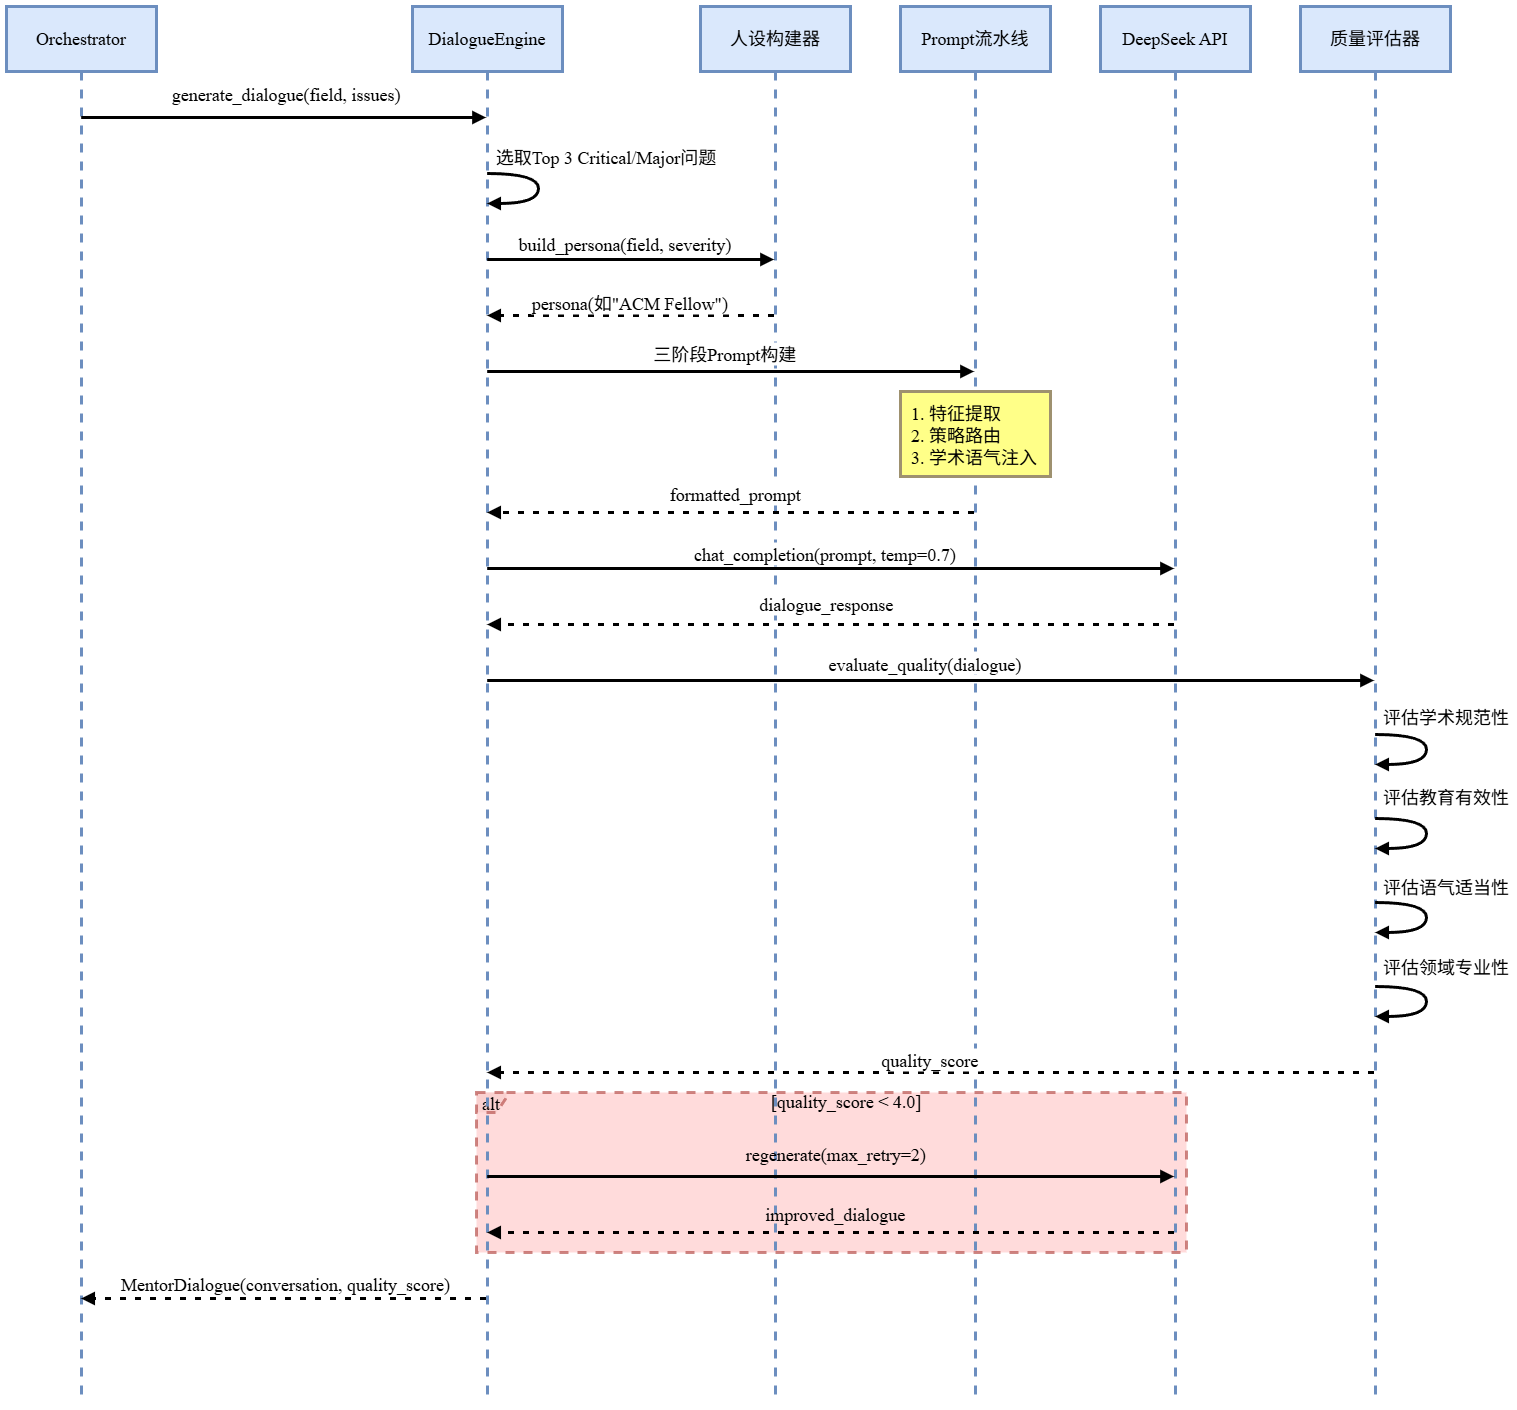

The diagram above was exported from draw.io. Its source (the exported page's mxGraphModel, read from the mxfile embedded in the PNG):
<mxGraphModel dx="1895" dy="1225" grid="1" gridSize="10" guides="1" tooltips="1" connect="1" arrows="1" fold="1" page="1" pageScale="1" pageWidth="827" pageHeight="1169" math="0" shadow="0">
  <root>
    <mxCell id="0" />
    <mxCell id="1" parent="0" />
    <mxCell id="g8li3xmqSHf0qgW34boU-7" value="alt" style="shape=umlFrame;dashed=1;pointerEvents=0;dropTarget=0;strokeColor=#b85450;height=20;width=30;fontFamily=Times New Roman;fontSize=18;strokeWidth=3;fillColor=#f8cecc;swimlaneFillColor=#FFCCCC;opacity=70;" vertex="1" parent="1">
      <mxGeometry x="490" y="1106" width="710" height="160" as="geometry" />
    </mxCell>
    <mxCell id="g8li3xmqSHf0qgW34boU-8" value="[quality_score &lt; 4.0]" style="text;strokeColor=none;fillColor=none;align=center;verticalAlign=middle;whiteSpace=wrap;fontFamily=Times New Roman;fontSize=18;strokeWidth=3;" vertex="1" parent="g8li3xmqSHf0qgW34boU-7">
      <mxGeometry x="30" width="680" height="20" as="geometry" />
    </mxCell>
    <mxCell id="g8li3xmqSHf0qgW34boU-1" value="Orchestrator" style="shape=umlLifeline;perimeter=lifelinePerimeter;whiteSpace=wrap;container=1;dropTarget=0;collapsible=0;recursiveResize=0;outlineConnect=0;portConstraint=eastwest;newEdgeStyle={&quot;edgeStyle&quot;:&quot;elbowEdgeStyle&quot;,&quot;elbow&quot;:&quot;vertical&quot;,&quot;curved&quot;:0,&quot;rounded&quot;:0};size=65;fontFamily=Times New Roman;fontSize=18;fillColor=#dae8fc;strokeColor=#6c8ebf;strokeWidth=3;" vertex="1" parent="1">
      <mxGeometry x="20" y="20" width="150" height="1397" as="geometry" />
    </mxCell>
    <mxCell id="g8li3xmqSHf0qgW34boU-2" value="DialogueEngine" style="shape=umlLifeline;perimeter=lifelinePerimeter;whiteSpace=wrap;container=1;dropTarget=0;collapsible=0;recursiveResize=0;outlineConnect=0;portConstraint=eastwest;newEdgeStyle={&quot;edgeStyle&quot;:&quot;elbowEdgeStyle&quot;,&quot;elbow&quot;:&quot;vertical&quot;,&quot;curved&quot;:0,&quot;rounded&quot;:0};size=65;fontFamily=Times New Roman;fontSize=18;fillColor=#dae8fc;strokeColor=#6c8ebf;strokeWidth=3;" vertex="1" parent="1">
      <mxGeometry x="426" y="20" width="150" height="1397" as="geometry" />
    </mxCell>
    <mxCell id="g8li3xmqSHf0qgW34boU-3" value="人设构建器" style="shape=umlLifeline;perimeter=lifelinePerimeter;whiteSpace=wrap;container=1;dropTarget=0;collapsible=0;recursiveResize=0;outlineConnect=0;portConstraint=eastwest;newEdgeStyle={&quot;edgeStyle&quot;:&quot;elbowEdgeStyle&quot;,&quot;elbow&quot;:&quot;vertical&quot;,&quot;curved&quot;:0,&quot;rounded&quot;:0};size=65;fontFamily=Times New Roman;fontSize=18;fillColor=#dae8fc;strokeColor=#6c8ebf;strokeWidth=3;" vertex="1" parent="1">
      <mxGeometry x="714" y="20" width="150" height="1397" as="geometry" />
    </mxCell>
    <mxCell id="g8li3xmqSHf0qgW34boU-4" value="Prompt流水线" style="shape=umlLifeline;perimeter=lifelinePerimeter;whiteSpace=wrap;container=1;dropTarget=0;collapsible=0;recursiveResize=0;outlineConnect=0;portConstraint=eastwest;newEdgeStyle={&quot;edgeStyle&quot;:&quot;elbowEdgeStyle&quot;,&quot;elbow&quot;:&quot;vertical&quot;,&quot;curved&quot;:0,&quot;rounded&quot;:0};size=65;fontFamily=Times New Roman;fontSize=18;fillColor=#dae8fc;strokeColor=#6c8ebf;strokeWidth=3;" vertex="1" parent="1">
      <mxGeometry x="914" y="20" width="150" height="1397" as="geometry" />
    </mxCell>
    <mxCell id="g8li3xmqSHf0qgW34boU-5" value="DeepSeek API" style="shape=umlLifeline;perimeter=lifelinePerimeter;whiteSpace=wrap;container=1;dropTarget=0;collapsible=0;recursiveResize=0;outlineConnect=0;portConstraint=eastwest;newEdgeStyle={&quot;edgeStyle&quot;:&quot;elbowEdgeStyle&quot;,&quot;elbow&quot;:&quot;vertical&quot;,&quot;curved&quot;:0,&quot;rounded&quot;:0};size=65;fontFamily=Times New Roman;fontSize=18;fillColor=#dae8fc;strokeColor=#6c8ebf;strokeWidth=3;" vertex="1" parent="1">
      <mxGeometry x="1114" y="20" width="150" height="1397" as="geometry" />
    </mxCell>
    <mxCell id="g8li3xmqSHf0qgW34boU-6" value="质量评估器" style="shape=umlLifeline;perimeter=lifelinePerimeter;whiteSpace=wrap;container=1;dropTarget=0;collapsible=0;recursiveResize=0;outlineConnect=0;portConstraint=eastwest;newEdgeStyle={&quot;edgeStyle&quot;:&quot;elbowEdgeStyle&quot;,&quot;elbow&quot;:&quot;vertical&quot;,&quot;curved&quot;:0,&quot;rounded&quot;:0};size=65;fontFamily=Times New Roman;fontSize=18;fillColor=#dae8fc;strokeColor=#6c8ebf;strokeWidth=3;" vertex="1" parent="1">
      <mxGeometry x="1314" y="20" width="150" height="1397" as="geometry" />
    </mxCell>
    <mxCell id="g8li3xmqSHf0qgW34boU-9" value="generate_dialogue(field, issues)" style="verticalAlign=bottom;edgeStyle=elbowEdgeStyle;elbow=vertical;curved=0;rounded=0;endArrow=block;fontFamily=Times New Roman;fontSize=18;strokeWidth=3;" edge="1" parent="1" source="g8li3xmqSHf0qgW34boU-1" target="g8li3xmqSHf0qgW34boU-2">
      <mxGeometry x="0.0117" y="11" relative="1" as="geometry">
        <Array as="points">
          <mxPoint x="307" y="131" />
        </Array>
        <mxPoint as="offset" />
      </mxGeometry>
    </mxCell>
    <mxCell id="g8li3xmqSHf0qgW34boU-10" value="选取Top 3 Critical/Major问题" style="curved=1;endArrow=block;rounded=0;fontFamily=Times New Roman;fontSize=18;strokeWidth=3;" edge="1" parent="1" source="g8li3xmqSHf0qgW34boU-2" target="g8li3xmqSHf0qgW34boU-2">
      <mxGeometry x="-0.2261" y="70" relative="1" as="geometry">
        <Array as="points">
          <mxPoint x="552" y="187" />
          <mxPoint x="552" y="217" />
        </Array>
        <mxPoint x="-2" y="-17" as="offset" />
      </mxGeometry>
    </mxCell>
    <mxCell id="g8li3xmqSHf0qgW34boU-11" value="build_persona(field, severity)" style="verticalAlign=bottom;edgeStyle=elbowEdgeStyle;elbow=vertical;curved=0;rounded=0;endArrow=block;fontFamily=Times New Roman;fontSize=18;strokeWidth=3;" edge="1" parent="1" source="g8li3xmqSHf0qgW34boU-2" target="g8li3xmqSHf0qgW34boU-3">
      <mxGeometry x="-0.0324" y="3" relative="1" as="geometry">
        <Array as="points">
          <mxPoint x="654" y="273" />
        </Array>
        <mxPoint as="offset" />
      </mxGeometry>
    </mxCell>
    <mxCell id="g8li3xmqSHf0qgW34boU-12" value="persona(如&quot;ACM Fellow&quot;)" style="verticalAlign=bottom;edgeStyle=elbowEdgeStyle;elbow=vertical;curved=0;rounded=0;dashed=1;dashPattern=2 3;endArrow=block;fontFamily=Times New Roman;fontSize=18;strokeWidth=3;" edge="1" parent="1" source="g8li3xmqSHf0qgW34boU-3" target="g8li3xmqSHf0qgW34boU-2">
      <mxGeometry relative="1" as="geometry">
        <Array as="points">
          <mxPoint x="657" y="329" />
        </Array>
      </mxGeometry>
    </mxCell>
    <mxCell id="g8li3xmqSHf0qgW34boU-13" value="三阶段Prompt构建" style="verticalAlign=bottom;edgeStyle=elbowEdgeStyle;elbow=vertical;curved=0;rounded=0;endArrow=block;fontFamily=Times New Roman;fontSize=18;strokeWidth=3;" edge="1" parent="1" source="g8li3xmqSHf0qgW34boU-2" target="g8li3xmqSHf0qgW34boU-4">
      <mxGeometry x="-0.0191" y="5" relative="1" as="geometry">
        <Array as="points">
          <mxPoint x="754" y="385" />
        </Array>
        <mxPoint as="offset" />
      </mxGeometry>
    </mxCell>
    <mxCell id="g8li3xmqSHf0qgW34boU-14" value="formatted_prompt" style="verticalAlign=bottom;edgeStyle=elbowEdgeStyle;elbow=vertical;curved=0;rounded=0;dashed=1;dashPattern=2 3;endArrow=block;fontFamily=Times New Roman;fontSize=18;strokeWidth=3;" edge="1" parent="1" source="g8li3xmqSHf0qgW34boU-4" target="g8li3xmqSHf0qgW34boU-2">
      <mxGeometry x="-0.0221" y="-6" relative="1" as="geometry">
        <Array as="points">
          <mxPoint x="757" y="526" />
        </Array>
        <mxPoint as="offset" />
      </mxGeometry>
    </mxCell>
    <mxCell id="g8li3xmqSHf0qgW34boU-15" value="chat_completion(prompt, temp=0.7)" style="verticalAlign=bottom;edgeStyle=elbowEdgeStyle;elbow=vertical;curved=0;rounded=0;endArrow=block;fontFamily=Times New Roman;fontSize=18;strokeWidth=3;" edge="1" parent="1" source="g8li3xmqSHf0qgW34boU-2" target="g8li3xmqSHf0qgW34boU-5">
      <mxGeometry x="-0.0135" y="2" relative="1" as="geometry">
        <Array as="points">
          <mxPoint x="854" y="582" />
        </Array>
        <mxPoint as="offset" />
      </mxGeometry>
    </mxCell>
    <mxCell id="g8li3xmqSHf0qgW34boU-16" value="dialogue_response" style="verticalAlign=bottom;edgeStyle=elbowEdgeStyle;elbow=vertical;curved=0;rounded=0;dashed=1;dashPattern=2 3;endArrow=block;fontFamily=Times New Roman;fontSize=18;strokeWidth=3;" edge="1" parent="1" source="g8li3xmqSHf0qgW34boU-5" target="g8li3xmqSHf0qgW34boU-2">
      <mxGeometry x="0.0135" y="-8" relative="1" as="geometry">
        <Array as="points">
          <mxPoint x="857" y="638" />
        </Array>
        <mxPoint as="offset" />
      </mxGeometry>
    </mxCell>
    <mxCell id="g8li3xmqSHf0qgW34boU-17" value="evaluate_quality(dialogue)" style="verticalAlign=bottom;edgeStyle=elbowEdgeStyle;elbow=vertical;curved=0;rounded=0;endArrow=block;fontFamily=Times New Roman;fontSize=18;strokeWidth=3;" edge="1" parent="1" source="g8li3xmqSHf0qgW34boU-2" target="g8li3xmqSHf0qgW34boU-6">
      <mxGeometry x="-0.0105" y="4" relative="1" as="geometry">
        <Array as="points">
          <mxPoint x="954" y="694" />
        </Array>
        <mxPoint as="offset" />
      </mxGeometry>
    </mxCell>
    <mxCell id="g8li3xmqSHf0qgW34boU-18" value="评估学术规范性" style="curved=1;endArrow=block;rounded=0;fontFamily=Times New Roman;fontSize=18;strokeWidth=3;" edge="1" parent="1" source="g8li3xmqSHf0qgW34boU-6" target="g8li3xmqSHf0qgW34boU-6">
      <mxGeometry x="-0.2264" y="27" relative="1" as="geometry">
        <Array as="points">
          <mxPoint x="1440" y="748" />
          <mxPoint x="1440" y="778" />
        </Array>
        <mxPoint x="-7" y="-18" as="offset" />
      </mxGeometry>
    </mxCell>
    <mxCell id="g8li3xmqSHf0qgW34boU-19" value="评估教育有效性" style="curved=1;endArrow=block;rounded=0;fontFamily=Times New Roman;fontSize=18;strokeWidth=3;" edge="1" parent="1" source="g8li3xmqSHf0qgW34boU-6" target="g8li3xmqSHf0qgW34boU-6">
      <mxGeometry x="-0.2264" y="30" relative="1" as="geometry">
        <Array as="points">
          <mxPoint x="1440" y="832" />
          <mxPoint x="1440" y="862" />
        </Array>
        <mxPoint x="-10" y="-22" as="offset" />
      </mxGeometry>
    </mxCell>
    <mxCell id="g8li3xmqSHf0qgW34boU-20" value="评估语气适当性" style="curved=1;endArrow=block;rounded=0;fontFamily=Times New Roman;fontSize=18;strokeWidth=3;" edge="1" parent="1" source="g8li3xmqSHf0qgW34boU-6" target="g8li3xmqSHf0qgW34boU-6">
      <mxGeometry x="-0.2264" y="26" relative="1" as="geometry">
        <Array as="points">
          <mxPoint x="1440" y="916" />
          <mxPoint x="1440" y="946" />
        </Array>
        <mxPoint x="-6" y="-16" as="offset" />
      </mxGeometry>
    </mxCell>
    <mxCell id="g8li3xmqSHf0qgW34boU-21" value="评估领域专业性" style="curved=1;endArrow=block;rounded=0;fontFamily=Times New Roman;fontSize=18;strokeWidth=3;" edge="1" parent="1" source="g8li3xmqSHf0qgW34boU-6" target="g8li3xmqSHf0qgW34boU-6">
      <mxGeometry x="-0.2264" y="28" relative="1" as="geometry">
        <Array as="points">
          <mxPoint x="1440" y="1000" />
          <mxPoint x="1440" y="1030" />
        </Array>
        <mxPoint x="-8" y="-20" as="offset" />
      </mxGeometry>
    </mxCell>
    <mxCell id="g8li3xmqSHf0qgW34boU-22" value="quality_score" style="verticalAlign=bottom;edgeStyle=elbowEdgeStyle;elbow=vertical;curved=0;rounded=0;dashed=1;dashPattern=2 3;endArrow=block;fontFamily=Times New Roman;fontSize=18;strokeWidth=3;" edge="1" parent="1" source="g8li3xmqSHf0qgW34boU-6" target="g8li3xmqSHf0qgW34boU-2">
      <mxGeometry relative="1" as="geometry">
        <Array as="points">
          <mxPoint x="957" y="1086" />
        </Array>
      </mxGeometry>
    </mxCell>
    <mxCell id="g8li3xmqSHf0qgW34boU-23" value="regenerate(max_retry=2)" style="verticalAlign=bottom;edgeStyle=elbowEdgeStyle;elbow=vertical;curved=0;rounded=0;endArrow=block;fontFamily=Times New Roman;fontSize=18;strokeWidth=3;labelBackgroundColor=none;" edge="1" parent="1" source="g8li3xmqSHf0qgW34boU-2" target="g8li3xmqSHf0qgW34boU-5">
      <mxGeometry x="0.0157" y="10" relative="1" as="geometry">
        <Array as="points">
          <mxPoint x="854" y="1190" />
        </Array>
        <mxPoint as="offset" />
      </mxGeometry>
    </mxCell>
    <mxCell id="g8li3xmqSHf0qgW34boU-24" value="improved_dialogue" style="verticalAlign=bottom;edgeStyle=elbowEdgeStyle;elbow=vertical;curved=0;rounded=0;dashed=1;dashPattern=2 3;endArrow=block;fontFamily=Times New Roman;fontSize=18;strokeWidth=3;labelBackgroundColor=none;" edge="1" parent="1" source="g8li3xmqSHf0qgW34boU-5" target="g8li3xmqSHf0qgW34boU-2">
      <mxGeometry x="-0.0157" y="-6" relative="1" as="geometry">
        <Array as="points">
          <mxPoint x="857" y="1246" />
        </Array>
        <mxPoint as="offset" />
      </mxGeometry>
    </mxCell>
    <mxCell id="g8li3xmqSHf0qgW34boU-25" value="MentorDialogue(conversation, quality_score)" style="verticalAlign=bottom;edgeStyle=elbowEdgeStyle;elbow=vertical;curved=0;rounded=0;dashed=1;dashPattern=2 3;endArrow=block;fontFamily=Times New Roman;fontSize=18;strokeWidth=3;" edge="1" parent="1" source="g8li3xmqSHf0qgW34boU-2" target="g8li3xmqSHf0qgW34boU-1">
      <mxGeometry x="-0.012" y="-2" relative="1" as="geometry">
        <Array as="points">
          <mxPoint x="310" y="1312" />
        </Array>
        <mxPoint as="offset" />
      </mxGeometry>
    </mxCell>
    <mxCell id="g8li3xmqSHf0qgW34boU-26" value="  1. 特征提取&#10;  2. 策略路由&#10;  3. 学术语气注入" style="fillColor=#ffff88;strokeColor=#9E916F;fontFamily=Times New Roman;fontSize=18;align=left;strokeWidth=3;" vertex="1" parent="1">
      <mxGeometry x="914" y="405" width="150" height="85" as="geometry" />
    </mxCell>
  </root>
</mxGraphModel>